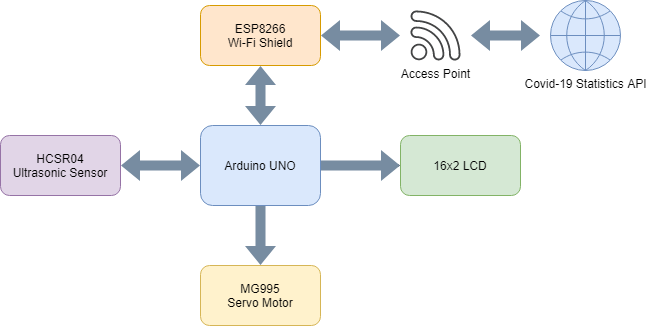

The diagram above was exported from draw.io. Its source (the exported page's mxGraphModel, read from the mxfile embedded in the PNG):
<mxGraphModel dx="1102" dy="614" grid="1" gridSize="10" guides="1" tooltips="1" connect="1" arrows="1" fold="1" page="1" pageScale="1" pageWidth="827" pageHeight="1169" math="0" shadow="0">
  <root>
    <mxCell id="0" />
    <mxCell id="1" parent="0" />
    <mxCell id="qP0VaC2_U3mBb484HB9Y-24" value="" style="edgeStyle=orthogonalEdgeStyle;rounded=0;orthogonalLoop=1;jettySize=auto;html=1;" edge="1" parent="1" source="qP0VaC2_U3mBb484HB9Y-1" target="qP0VaC2_U3mBb484HB9Y-2">
      <mxGeometry relative="1" as="geometry" />
    </mxCell>
    <mxCell id="qP0VaC2_U3mBb484HB9Y-1" value="Arduino UNO" style="rounded=1;whiteSpace=wrap;html=1;fillColor=#dae8fc;strokeColor=#6c8ebf;" vertex="1" parent="1">
      <mxGeometry x="330" y="440" width="120" height="80" as="geometry" />
    </mxCell>
    <mxCell id="qP0VaC2_U3mBb484HB9Y-2" value="16x2 LCD" style="rounded=1;whiteSpace=wrap;html=1;fillColor=#d5e8d4;strokeColor=#82b366;" vertex="1" parent="1">
      <mxGeometry x="530" y="450" width="120" height="60" as="geometry" />
    </mxCell>
    <mxCell id="qP0VaC2_U3mBb484HB9Y-3" value="MG995&lt;br&gt;Servo Motor" style="rounded=1;whiteSpace=wrap;html=1;fillColor=#fff2cc;strokeColor=#d6b656;" vertex="1" parent="1">
      <mxGeometry x="330" y="580" width="120" height="60" as="geometry" />
    </mxCell>
    <mxCell id="qP0VaC2_U3mBb484HB9Y-4" value="HCSR04&lt;br&gt;Ultrasonic Sensor" style="rounded=1;whiteSpace=wrap;html=1;fillColor=#e1d5e7;strokeColor=#9673a6;" vertex="1" parent="1">
      <mxGeometry x="130" y="450" width="120" height="60" as="geometry" />
    </mxCell>
    <mxCell id="qP0VaC2_U3mBb484HB9Y-5" value="" style="shape=flexArrow;endArrow=classic;html=1;exitX=1;exitY=0.5;exitDx=0;exitDy=0;strokeColor=none;fillColor=#778CA1;" edge="1" parent="1" source="qP0VaC2_U3mBb484HB9Y-1" target="qP0VaC2_U3mBb484HB9Y-2">
      <mxGeometry width="50" height="50" relative="1" as="geometry">
        <mxPoint x="449" y="477" as="sourcePoint" />
        <mxPoint x="450" y="400" as="targetPoint" />
      </mxGeometry>
    </mxCell>
    <mxCell id="qP0VaC2_U3mBb484HB9Y-6" value="" style="shape=flexArrow;endArrow=classic;html=1;entryX=0.5;entryY=0;entryDx=0;entryDy=0;exitX=0.5;exitY=1;exitDx=0;exitDy=0;strokeColor=none;fillColor=#778CA1;" edge="1" parent="1" source="qP0VaC2_U3mBb484HB9Y-1" target="qP0VaC2_U3mBb484HB9Y-3">
      <mxGeometry width="50" height="50" relative="1" as="geometry">
        <mxPoint x="460" y="460" as="sourcePoint" />
        <mxPoint x="520" y="460" as="targetPoint" />
      </mxGeometry>
    </mxCell>
    <mxCell id="qP0VaC2_U3mBb484HB9Y-7" value="" style="shape=flexArrow;endArrow=classic;startArrow=classic;html=1;exitX=1;exitY=0.5;exitDx=0;exitDy=0;strokeColor=none;fillColor=#778CA1;" edge="1" parent="1" source="qP0VaC2_U3mBb484HB9Y-4" target="qP0VaC2_U3mBb484HB9Y-1">
      <mxGeometry width="50" height="50" relative="1" as="geometry">
        <mxPoint x="400" y="450" as="sourcePoint" />
        <mxPoint x="450" y="400" as="targetPoint" />
      </mxGeometry>
    </mxCell>
    <mxCell id="qP0VaC2_U3mBb484HB9Y-8" value="ESP8266&lt;br&gt;Wi-Fi Shield" style="rounded=1;whiteSpace=wrap;html=1;fillColor=#ffe6cc;strokeColor=#d79b00;" vertex="1" parent="1">
      <mxGeometry x="330" y="320" width="120" height="60" as="geometry" />
    </mxCell>
    <mxCell id="qP0VaC2_U3mBb484HB9Y-9" value="Covid-19 Statistics API" style="html=1;verticalLabelPosition=bottom;align=center;labelBackgroundColor=#ffffff;verticalAlign=top;strokeWidth=1;shadow=0;dashed=0;shape=mxgraph.ios7.icons.globe;strokeColor=#6c8ebf;fillColor=#dae8fc;" vertex="1" parent="1">
      <mxGeometry x="680" y="315" width="70" height="70" as="geometry" />
    </mxCell>
    <mxCell id="qP0VaC2_U3mBb484HB9Y-13" value="Access Point" style="pointerEvents=1;shadow=0;dashed=0;html=1;strokeColor=none;fillColor=#434445;aspect=fixed;labelPosition=center;verticalLabelPosition=bottom;verticalAlign=top;align=center;outlineConnect=0;shape=mxgraph.vvd.wi_fi;" vertex="1" parent="1">
      <mxGeometry x="540" y="325" width="50" height="50" as="geometry" />
    </mxCell>
    <mxCell id="qP0VaC2_U3mBb484HB9Y-14" value="" style="shape=flexArrow;endArrow=classic;startArrow=classic;html=1;strokeColor=none;fillColor=#778CA1;" edge="1" parent="1">
      <mxGeometry width="50" height="50" relative="1" as="geometry">
        <mxPoint x="450" y="350" as="sourcePoint" />
        <mxPoint x="530" y="350" as="targetPoint" />
      </mxGeometry>
    </mxCell>
    <mxCell id="qP0VaC2_U3mBb484HB9Y-15" value="" style="shape=flexArrow;endArrow=classic;startArrow=classic;html=1;strokeColor=none;fillColor=#778CA1;" edge="1" parent="1">
      <mxGeometry width="50" height="50" relative="1" as="geometry">
        <mxPoint x="600" y="350" as="sourcePoint" />
        <mxPoint x="670" y="350" as="targetPoint" />
        <Array as="points" />
      </mxGeometry>
    </mxCell>
    <mxCell id="qP0VaC2_U3mBb484HB9Y-26" value="" style="shape=flexArrow;endArrow=classic;startArrow=classic;html=1;fillColor=#778CA1;entryX=0.5;entryY=1;entryDx=0;entryDy=0;strokeColor=none;" edge="1" parent="1" target="qP0VaC2_U3mBb484HB9Y-8">
      <mxGeometry width="50" height="50" relative="1" as="geometry">
        <mxPoint x="390" y="440" as="sourcePoint" />
        <mxPoint x="450" y="390" as="targetPoint" />
      </mxGeometry>
    </mxCell>
  </root>
</mxGraphModel>